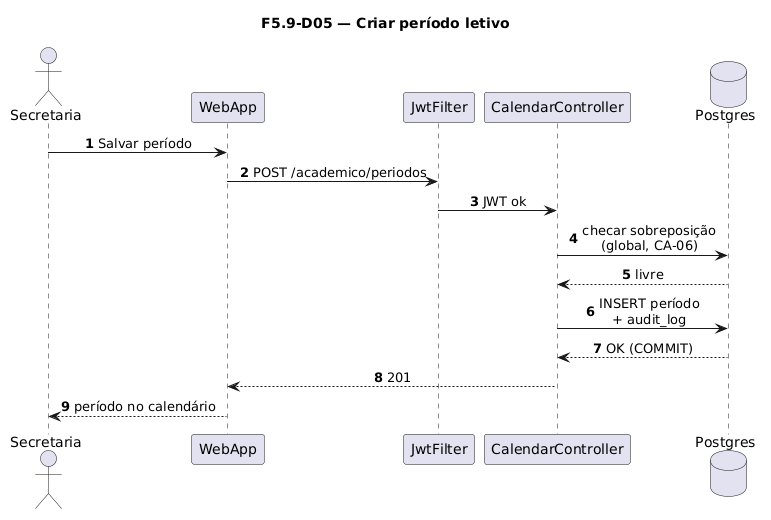

The diagram above was rendered by PlantUML. Its source (embedded in the PNG):
@startuml
title F5.9-D05 — Criar período letivo
skinparam sequenceMessageAlign center
skinparam responseMessageBelowArrow true
skinparam maxMessageSize 220
autonumber

actor "Secretaria" as Sec
participant "WebApp" as WebApp
participant "JwtFilter" as Jwt
participant "CalendarController" as Ctrl
database "Postgres" as Postgres

Sec -> WebApp: Salvar período
WebApp -> Jwt: POST /academico/periodos
Jwt -> Ctrl: JWT ok
Ctrl -> Postgres: checar sobreposição\n(global, CA-06)
Postgres --> Ctrl: livre
Ctrl -> Postgres: INSERT período\n+ audit_log
Postgres --> Ctrl: OK (COMMIT)
Ctrl --> WebApp: 201
WebApp --> Sec: período no calendário
@enduml